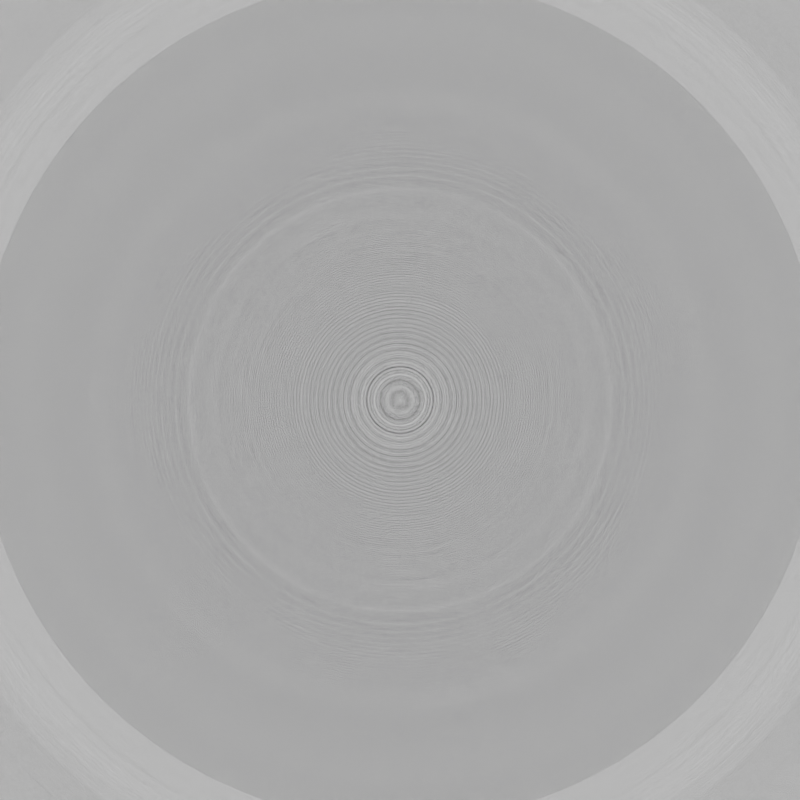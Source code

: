 # Source: base_scene.blend  (saved by Blender 2.82.7; exported with 4.5.12 LTS)
import bpy
from mathutils import Matrix  # noqa: F401  (used for matrix-valued properties, if any)

bpy.ops.wm.read_factory_settings(use_empty=True)
scene = bpy.context.scene
scene.name = 'Scene'

# ---- collections
col_collection = bpy.data.collections.new('Collection'); scene.collection.children.link(col_collection)
col_prefabs = bpy.data.collections.new('Prefabs'); col_collection.children.link(col_prefabs)

# ---- materials (node trees are filled in below, after node groups)
mat_shadelessblack = bpy.data.materials.new('ShadelessBlack')
mat_shadelesswhite = bpy.data.materials.new('ShadelessWhite')

# ---- material node trees
mat_shadelessblack.use_nodes = True; mat_shadelessblack.node_tree.nodes.clear()
_N = mat_shadelessblack.node_tree.nodes; _L = mat_shadelessblack.node_tree.links
n0 = _N.new('ShaderNodeOutputMaterial'); n0.name = 'Material Output'; n0.location = (300, 300)
n1 = _N.new('ShaderNodeEmission'); n1.name = 'Emission'; n1.location = (10, 300)
n1.inputs[0].default_value = (0.0, 0.0, 0.0, 1.0)
_L.new(n1.outputs[0], n0.inputs[0])
n0.is_active_output = True
mat_shadelesswhite.use_nodes = True; mat_shadelesswhite.node_tree.nodes.clear()
_N = mat_shadelesswhite.node_tree.nodes; _L = mat_shadelesswhite.node_tree.links
n0 = _N.new('ShaderNodeOutputMaterial'); n0.name = 'Material Output'; n0.location = (300, 300)
n1 = _N.new('ShaderNodeEmission'); n1.name = 'Emission'; n1.location = (10, 300)
_L.new(n1.outputs[0], n0.inputs[0])
n0.is_active_output = True

# ---- world
world_world = bpy.data.worlds.new('World'); scene.world = world_world
world_world.use_nodes = True; world_world.node_tree.nodes.clear()
_N = world_world.node_tree.nodes; _L = world_world.node_tree.links
n0 = _N.new('ShaderNodeOutputWorld'); n0.name = 'World Output'; n0.location = (300, 300)
n1 = _N.new('ShaderNodeBackground'); n1.name = 'Background'; n1.location = (10, 300)
n1.inputs[0].default_value = (0.0, 0.0, 0.0, 1.0)
_L.new(n1.outputs[0], n0.inputs[0])
n0.is_active_output = True
world_world.color = (0.05088, 0.05088, 0.05088)
world_world.use_sun_shadow = False
world_world.sun_shadow_jitter_overblur = 0.0

# ---- cameras
cam_camera = bpy.data.cameras.new('Camera')
cam_camera.clip_end = 100.0
cam_camera.lens = 25.35
cam_camera.ortho_scale = 7.314
cam_camera.lens_unit = 'FOV'

# ---- meshes
me_cube_001 = bpy.data.meshes.new('Cube.001')
me_cube_001.from_pydata([(-0.5, -0.5, -0.5), (-0.5, -0.5, 0.5), (-0.5, 0.5, -0.5), (-0.5, 0.5, 0.5), (0.5, -0.5, -0.5), (0.5, -0.5, 0.5), (0.5, 0.5, -0.5), (0.5, 0.5, 0.5)], [], [(0, 1, 3, 2), (2, 3, 7, 6), (6, 7, 5, 4), (4, 5, 1, 0), (2, 6, 4, 0), (7, 3, 1, 5)])
_uv = me_cube_001.uv_layers.new(name='UVMap')
_uv.uv.foreach_set('vector', [0.375, 0.0, 0.625, 0.0, 0.625, 0.25, 0.375, 0.25, 0.375, 0.25, 0.625, 0.25, 0.625, 0.5, 0.375, 0.5, 0.375, 0.5, 0.625, 0.5, 0.625, 0.75, 0.375, 0.75, 0.375, 0.75, 0.625, 0.75, 0.625, 1.0, 0.375, 1.0, 0.125, 0.5, 0.375, 0.5, 0.375, 0.75, 0.125, 0.75, 0.625, 0.5, 0.875, 0.5, 0.875, 0.75, 0.625, 0.75])
me_cube_001.materials.append(mat_shadelessblack)
me_cube_001.use_remesh_fix_poles = True
me_cube_001.use_remesh_preserve_attributes = False
me_cube_001.use_mirror_vertex_groups = False
me_cube_001.update()
me_cube_002 = bpy.data.meshes.new('Cube.002')
me_cube_002.from_pydata([(-0.5, -0.5, -0.5), (-0.5, -0.5, 0.5), (-0.5, 0.5, -0.5), (-0.5, 0.5, 0.5), (0.5, -0.5, -0.5), (0.5, -0.5, 0.5), (0.5, 0.5, -0.5), (0.5, 0.5, 0.5)], [], [(0, 1, 3, 2), (2, 3, 7, 6), (6, 7, 5, 4), (4, 5, 1, 0), (2, 6, 4, 0), (7, 3, 1, 5)])
_uv = me_cube_002.uv_layers.new(name='UVMap')
_uv.uv.foreach_set('vector', [0.375, 0.0, 0.625, 0.0, 0.625, 0.25, 0.375, 0.25, 0.375, 0.25, 0.625, 0.25, 0.625, 0.5, 0.375, 0.5, 0.375, 0.5, 0.625, 0.5, 0.625, 0.75, 0.375, 0.75, 0.375, 0.75, 0.625, 0.75, 0.625, 1.0, 0.375, 1.0, 0.125, 0.5, 0.375, 0.5, 0.375, 0.75, 0.125, 0.75, 0.625, 0.5, 0.875, 0.5, 0.875, 0.75, 0.625, 0.75])
me_cube_002.materials.append(mat_shadelesswhite)
me_cube_002.use_remesh_fix_poles = True
me_cube_002.use_remesh_preserve_attributes = False
me_cube_002.use_mirror_vertex_groups = False
me_cube_002.update()
me_cube_003 = bpy.data.meshes.new('Cube.003')
me_cube_003.from_pydata([(-0.5, -0.5, 0.5), (-0.5, 2.5, 0.5), (-0.5, -0.5, -0.5), (-0.5, 2.5, -0.5), (0.5, -0.5, 0.5), (0.5, 2.5, 0.5), (0.5, -0.5, -0.5), (0.5, 2.5, -0.5)], [], [(0, 1, 3, 2), (2, 3, 7, 6), (6, 7, 5, 4), (4, 5, 1, 0), (2, 6, 4, 0), (7, 3, 1, 5)])
_uv = me_cube_003.uv_layers.new(name='UVMap')
_uv.uv.foreach_set('vector', [0.375, 0.0, 0.625, 0.0, 0.625, 0.25, 0.375, 0.25, 0.375, 0.25, 0.625, 0.25, 0.625, 0.5, 0.375, 0.5, 0.375, 0.5, 0.625, 0.5, 0.625, 0.75, 0.375, 0.75, 0.375, 0.75, 0.625, 0.75, 0.625, 1.0, 0.375, 1.0, 0.125, 0.5, 0.375, 0.5, 0.375, 0.75, 0.125, 0.75, 0.625, 0.5, 0.875, 0.5, 0.875, 0.75, 0.625, 0.75])
me_cube_003.materials.append(mat_shadelessblack)
me_cube_003.use_remesh_fix_poles = True
me_cube_003.use_remesh_preserve_attributes = False
me_cube_003.use_mirror_vertex_groups = False
me_cube_003.update()
me_cube_004 = bpy.data.meshes.new('Cube.004')
me_cube_004.from_pydata([(-0.5, -0.5, 0.5), (-0.5, 1.3, 0.5), (-0.5, -0.5, -0.5), (-0.5, 1.3, -0.5), (0.5, -0.5, 0.5), (0.5, 1.3, 0.5), (0.5, -0.5, -0.5), (0.5, 1.3, -0.5)], [], [(0, 1, 3, 2), (2, 3, 7, 6), (6, 7, 5, 4), (4, 5, 1, 0), (2, 6, 4, 0), (7, 3, 1, 5)])
_uv = me_cube_004.uv_layers.new(name='UVMap')
_uv.uv.foreach_set('vector', [0.375, 0.0, 0.625, 0.0, 0.625, 0.25, 0.375, 0.25, 0.375, 0.25, 0.625, 0.25, 0.625, 0.5, 0.375, 0.5, 0.375, 0.5, 0.625, 0.5, 0.625, 0.75, 0.375, 0.75, 0.375, 0.75, 0.625, 0.75, 0.625, 1.0, 0.375, 1.0, 0.125, 0.5, 0.375, 0.5, 0.375, 0.75, 0.125, 0.75, 0.625, 0.5, 0.875, 0.5, 0.875, 0.75, 0.625, 0.75])
me_cube_004.materials.append(mat_shadelessblack)
me_cube_004.use_remesh_fix_poles = True
me_cube_004.use_remesh_preserve_attributes = False
me_cube_004.use_mirror_vertex_groups = False
me_cube_004.update()
me_cube_005 = bpy.data.meshes.new('Cube.005')
me_cube_005.from_pydata([(-0.5, -0.5, 0.5), (-0.5, 2.5, 0.5), (-0.5, -0.5, -0.5), (-0.5, 2.5, -0.5), (0.5, -0.5, 0.5), (0.5, 2.5, 0.5), (0.5, -0.5, -0.5), (0.5, 2.5, -0.5)], [], [(0, 1, 3, 2), (2, 3, 7, 6), (6, 7, 5, 4), (4, 5, 1, 0), (2, 6, 4, 0), (7, 3, 1, 5)])
_uv = me_cube_005.uv_layers.new(name='UVMap')
_uv.uv.foreach_set('vector', [0.375, 0.0, 0.625, 0.0, 0.625, 0.25, 0.375, 0.25, 0.375, 0.25, 0.625, 0.25, 0.625, 0.5, 0.375, 0.5, 0.375, 0.5, 0.625, 0.5, 0.625, 0.75, 0.375, 0.75, 0.375, 0.75, 0.625, 0.75, 0.625, 1.0, 0.375, 1.0, 0.125, 0.5, 0.375, 0.5, 0.375, 0.75, 0.125, 0.75, 0.625, 0.5, 0.875, 0.5, 0.875, 0.75, 0.625, 0.75])
me_cube_005.materials.append(mat_shadelesswhite)
me_cube_005.use_remesh_fix_poles = True
me_cube_005.use_remesh_preserve_attributes = False
me_cube_005.use_mirror_vertex_groups = False
me_cube_005.update()

# ---- objects
ob_camera = bpy.data.objects.new('Camera', cam_camera)
ob_normalcube = bpy.data.objects.new('NormalCube', me_cube_001)
ob_novelcube = bpy.data.objects.new('NovelCube', me_cube_002)
ob_normaltree = bpy.data.objects.new('NormalTree', me_cube_003)
ob_normalagent = bpy.data.objects.new('NormalAgent', me_cube_004)
ob_noveltree = bpy.data.objects.new('NovelTree', me_cube_005)

# ---- transforms, parenting, visibility, modifiers, constraints
ob_camera.location = (0.0, 0.0, 0.0)
ob_camera.rotation_mode = 'ZYX'
ob_camera.lock_rotations_4d = False
ob_camera.empty_display_type = 'ARROWS'
ob_camera.color = (0.0, 0.0, 0.0, 0.0)
ob_camera.display_type = 'WIRE'
ob_camera.lineart.crease_threshold = 0.0
ob_normalcube.location = (0.0, 0.0, 0.0)
ob_normalcube.lineart.crease_threshold = 0.0
ob_novelcube.location = (0.0, 0.0, 0.0)
ob_novelcube.lineart.crease_threshold = 0.0
ob_normaltree.location = (0.0, 0.0, 0.0)
ob_normaltree.lineart.crease_threshold = 0.0
ob_normalagent.location = (0.0, 0.0, 0.0)
ob_normalagent.lineart.crease_threshold = 0.0
ob_noveltree.location = (0.0, 0.0, 0.0)
ob_noveltree.lineart.crease_threshold = 0.0

# ---- collection membership
col_collection.objects.link(ob_camera)
col_prefabs.objects.link(ob_normalcube)
col_prefabs.objects.link(ob_novelcube)
col_prefabs.objects.link(ob_normaltree)
col_prefabs.objects.link(ob_normalagent)
col_prefabs.objects.link(ob_noveltree)

# ---- scene / render settings (as saved in the file)
scene.camera = ob_camera
scene.frame_start = 1; scene.frame_end = 250; scene.frame_set(1)
scene.render.engine = 'CYCLES'
scene.render.image_settings.color_mode = 'BW'
scene.render.image_settings.compression = 0
scene.render.resolution_x = 256
scene.render.resolution_y = 256
scene.cycles.use_denoising = False
scene.cycles.samples = 128
scene.cycles.sampling_pattern = 'TABULATED_SOBOL'
scene.cycles.use_adaptive_sampling = False
scene.cycles.use_light_tree = False
scene.view_settings.view_transform = 'Filmic'
bpy.context.view_layer.update()

